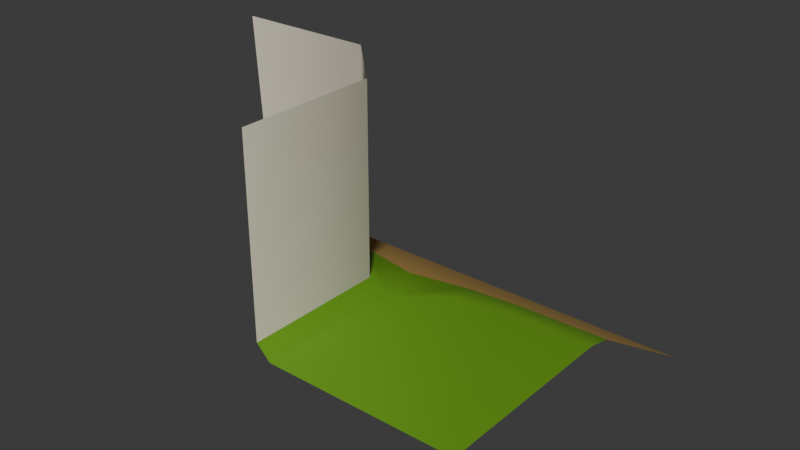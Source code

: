 # Source: wfc_module_12.blend  (saved by Blender 5.0.118; exported with 4.5.12 LTS)
import bpy
from mathutils import Matrix  # noqa: F401  (used for matrix-valued properties, if any)

bpy.ops.wm.read_factory_settings(use_empty=True)
scene = bpy.context.scene
scene.name = 'Scene'

# ---- collections
col_collection = bpy.data.collections.new('Collection'); scene.collection.children.link(col_collection)

# ---- materials (node trees are filled in below, after node groups)
mat_grass = bpy.data.materials.new('Grass')
mat_grass.alpha_threshold = 0.0
mat_grass.use_backface_culling_lightprobe_volume = False
mat_grass.use_transparent_shadow = False
mat_grass.diffuse_color = (0.3872, 0.8, 0.07944, 1.0)
mat_grass.line_color = (0.0, 0.0, 0.0, 1.0)
mat_rock = bpy.data.materials.new('Rock')
mat_rock.use_backface_culling_lightprobe_volume = False
mat_rock.use_transparent_shadow = False
mat_beach = bpy.data.materials.new('Beach')
mat_beach.use_backface_culling_lightprobe_volume = False
mat_beach.use_transparent_shadow = False
mat_beach.diffuse_color = (1.0, 0.834, 0.1625, 1.0)

# ---- node groups
ng_auto_smooth = bpy.data.node_groups.new('Auto Smooth', 'GeometryNodeTree')
_s = ng_auto_smooth.interface.new_socket(name='Geometry', in_out='OUTPUT', socket_type='NodeSocketGeometry')
_s = ng_auto_smooth.interface.new_socket(name='Geometry', in_out='INPUT', socket_type='NodeSocketGeometry')
_s = ng_auto_smooth.interface.new_socket(name='Angle', in_out='INPUT', socket_type='NodeSocketFloat')
_s.subtype = 'ANGLE'
_s.min_value = 0.0
_s.max_value = 3.142
ng_auto_smooth.is_modifier = True
_N = ng_auto_smooth.nodes; _L = ng_auto_smooth.links
n0 = _N.new('NodeGroupOutput'); n0.name = 'Group Output'; n0.location = (480, -100)
n1 = _N.new('NodeGroupInput'); n1.name = 'Group Input'; n1.location = (-420, -300)
n2 = _N.new('NodeGroupInput'); n2.name = 'Group Input.001'; n2.location = (-60, -100)
n3 = _N.new('GeometryNodeSetShadeSmooth'); n3.name = 'Set Shade Smooth'; n3.location = (120, -100)
n3.domain = 'EDGE'
n4 = _N.new('GeometryNodeSetShadeSmooth'); n4.name = 'Set Shade Smooth.001'; n4.location = (300, -100)
n5 = _N.new('GeometryNodeInputMeshEdgeAngle'); n5.name = 'Edge Angle'; n5.location = (-420, -220)
n6 = _N.new('GeometryNodeInputEdgeSmooth'); n6.name = 'Is Edge Smooth'; n6.location = (-60, -160)
n7 = _N.new('GeometryNodeInputShadeSmooth'); n7.name = 'Is Face Smooth'; n7.location = (-240, -340)
n8 = _N.new('FunctionNodeBooleanMath'); n8.name = 'Boolean Math'; n8.location = (-60, -220)
n9 = _N.new('FunctionNodeCompare'); n9.name = 'Compare'; n9.location = (-240, -180)
n9.operation = 'LESS_EQUAL'
_L.new(n5.outputs[0], n9.inputs[0])
_L.new(n4.outputs[0], n0.inputs[0])
_L.new(n1.outputs[1], n9.inputs[1])
_L.new(n9.outputs[0], n8.inputs[0])
_L.new(n7.outputs[0], n8.inputs[1])
_L.new(n2.outputs[0], n3.inputs[0])
_L.new(n6.outputs[0], n3.inputs[1])
_L.new(n3.outputs[0], n4.inputs[0])
_L.new(n8.outputs[0], n3.inputs[2])
n0.is_active_output = True

# ---- material node trees
mat_grass.use_nodes = True; mat_grass.node_tree.nodes.clear()
_N = mat_grass.node_tree.nodes; _L = mat_grass.node_tree.links
n0 = _N.new('ShaderNodeOutputMaterial'); n0.name = 'Material Output'; n0.location = (300, 300)
n1 = _N.new('ShaderNodeBsdfPrincipled'); n1.name = 'Principled BSDF'; n1.location = (10, 300)
n1.distribution = 'GGX'
n1.subsurface_method = 'BURLEY'
n1.inputs[0].default_value = (0.1441, 0.3506, 0.01757, 1.0)
n1.inputs[2].default_value = 0.4
n1.inputs[3].default_value = 1.45
n1.inputs[27].default_value = (0.0, 0.0, 0.0, 1.0)
n1.inputs[28].default_value = 1.0
_L.new(n1.outputs[0], n0.inputs[0])
n0.is_active_output = True
mat_rock.use_nodes = True; mat_rock.node_tree.nodes.clear()
_N = mat_rock.node_tree.nodes; _L = mat_rock.node_tree.links
n0 = _N.new('ShaderNodeOutputMaterial'); n0.name = 'Material Output'; n0.location = (300, 300)
n1 = _N.new('ShaderNodeBsdfPrincipled'); n1.name = 'Principled BSDF'; n1.location = (10, 300)
n1.distribution = 'GGX'
n1.subsurface_method = 'BURLEY'
n1.inputs[0].default_value = (0.9114, 0.8446, 0.6618, 1.0)
n1.inputs[2].default_value = 1.0
n1.inputs[3].default_value = 1.45
n1.inputs[27].default_value = (0.0, 0.0, 0.0, 1.0)
n1.inputs[28].default_value = 1.0
_L.new(n1.outputs[0], n0.inputs[0])
n0.is_active_output = True
mat_beach.use_nodes = True; mat_beach.node_tree.nodes.clear()
_N = mat_beach.node_tree.nodes; _L = mat_beach.node_tree.links
n0 = _N.new('ShaderNodeOutputMaterial'); n0.name = 'Material Output'; n0.location = (300, 300)
n1 = _N.new('ShaderNodeBsdfPrincipled'); n1.name = 'Principled BSDF'; n1.location = (10, 300)
n1.distribution = 'GGX'
n1.subsurface_method = 'BURLEY'
n1.inputs[0].default_value = (0.4109, 0.251, 0.06277, 1.0)
n1.inputs[2].default_value = 1.0
n1.inputs[3].default_value = 1.45
n1.inputs[27].default_value = (0.0, 0.0, 0.0, 1.0)
n1.inputs[28].default_value = 1.0
_L.new(n1.outputs[0], n0.inputs[0])
n0.is_active_output = True

# ---- world
world_world = bpy.data.worlds.new('World'); scene.world = world_world
world_world.use_nodes = True; world_world.node_tree.nodes.clear()
_N = world_world.node_tree.nodes; _L = world_world.node_tree.links
n0 = _N.new('ShaderNodeOutputWorld'); n0.name = 'World Output'; n0.location = (200, 100)
n1 = _N.new('ShaderNodeBackground'); n1.name = 'Background'; n1.location = (-200, 100)
n1.inputs[0].default_value = (0.05088, 0.05088, 0.05088, 1.0)
_L.new(n1.outputs[0], n0.inputs[0])
n0.is_active_output = True
world_world.color = (0.05088, 0.05088, 0.05088)
world_world.sun_shadow_jitter_overblur = 0.0

# ---- meshes
me_cube_077 = bpy.data.meshes.new('Cube.077')
me_cube_077.from_pydata([(0.0, -0.5, 0.5), (0.0, -0.5, 0.03409), (-0.5, 0.02963, -0.01504), (0.03409, -0.5, 0.0), (0.0, -0.1549, 0.03409), (-0.1549, 0.0, -0.005507), (0.03089, -0.1273, -0.01504), (-0.5, 0.0, 0.5), (0.0, -0.1549, 0.5), (-0.1549, 0.0, 0.5), (0.5, -0.5, -1.49e-08), (-0.5, 0.4, -0.2538), (0.5, 0.4, -0.2538), (-0.5, 0.02963, -0.01504), (0.5, 0.02963, -0.01504), (0.5, -0.03323, 0.0), (8.641e-06, -0.01557, -0.01504), (0.2881, -0.03338, 9.313e-10), (0.1589, -0.06224, 0.0), (0.1522, 0.01345, -0.01504), (0.2839, 0.02526, -0.01504)], [], [(8, 0, 1, 4), (4, 1, 3, 6), (7, 9, 5, 2), (8, 4, 5, 9), (5, 4, 6), (16, 19, 12), (11, 5, 16, 12), (10, 15, 17), (10, 18, 6), (12, 20, 14), (19, 16, 6, 18), (13, 5, 11), (17, 18, 10), (19, 20, 12), (19, 18, 17, 20), (14, 20, 17, 15), (10, 6, 3), (6, 16, 5)])
me_cube_077.polygons.foreach_set('use_smooth', [True] * 18)
me_cube_077.polygons.foreach_set('material_index', [1, 0, 1, 1, 0, 2, 2, 0, 0, 2, 0, 2, 0, 2, 0, 0, 0, 0])
_k = set([(1, 4), (4, 5), (5, 13)])
me_cube_077.attributes.new('sharp_edge', 'BOOLEAN', 'EDGE').data.foreach_set('value', [ (min(e.vertices), max(e.vertices)) in _k for e in me_cube_077.edges])
_uv = me_cube_077.uv_layers.new(name='UVMap')
_uv.uv.foreach_set('vector', [0.5914, 0.5, 0.5914, 0.5, 0.5914, 0.5, 0.5914, 0.5, 0.5914, 0.5, 0.5914, 0.5, 0.5914, 0.5, 0.5914, 0.5, 0.5914, 0.5, 0.5914, 0.5, 0.5914, 0.5, 0.5914, 0.5, 0.5914, 0.5, 0.5914, 0.5, 0.5914, 0.5, 0.5914, 0.5, 0.5914, 0.5, 0.5914, 0.5, 0.5914, 0.5, 0.375, 0.5625, 0.375, 0.5898, 0.375, 0.5625, 0.375, 0.5312, 0.375, 0.5393, 0.375, 0.5625, 0.375, 0.5625, 0.375, 0.625, 0.375, 0.625, 0.375, 0.5977, 0.375, 0.5938, 0.375, 0.5898, 0.375, 0.5625, 0.375, 0.5938, 0.375, 0.5977, 0.375, 0.625, 0.375, 0.5898, 0.375, 0.5625, 0.375, 0.5625, 0.375, 0.5898, 0.375, 0.5, 0.375, 0.5232, 0.375, 0.5, 0.375, 0.5977, 0.375, 0.5938, 0.375, 0.5957, 0.375, 0.5898, 0.375, 0.5929, 0.375, 0.5921, 0.375, 0.5898, 0.375, 0.5898, 0.375, 0.5977, 0.375, 0.5977, 0.375, 0.625, 0.375, 0.5977, 0.375, 0.5977, 0.375, 0.625, 0.375, 0.5938, 0.375, 0.5625, 0.375, 0.5938, 0.375, 0.5625, 0.375, 0.5625, 0.375, 0.5625])
me_cube_077.materials.append(mat_grass)
me_cube_077.materials.append(mat_rock)
me_cube_077.materials.append(mat_beach)
me_cube_077.use_remesh_preserve_volume = False
me_cube_077.use_remesh_preserve_attributes = False
me_cube_077.use_mirror_vertex_groups = False
me_cube_077.update()

# ---- objects
ob_cube_064 = bpy.data.objects.new('Cube.064', me_cube_077)

# ---- transforms, parenting, visibility, modifiers, constraints
ob_cube_064.location = (0.0, 0.0, 0.0)
ob_cube_064.lock_rotations_4d = False
ob_cube_064.empty_display_type = 'ARROWS'
ob_cube_064.lineart.crease_threshold = 0.0
_m = ob_cube_064.modifiers.new('Auto Smooth', 'NODES')
_m.node_group = ng_auto_smooth
_gi = [s.identifier for s in ng_auto_smooth.interface.items_tree if s.item_type == 'SOCKET' and s.in_out == 'INPUT']
_m[_gi[1]] = 2.876  # Angle

# ---- collection membership
col_collection.objects.link(ob_cube_064)

# ---- scene / render settings (as saved in the file)
scene.frame_start = 1; scene.frame_end = 250; scene.frame_set(1)
scene.render.engine = 'BLENDER_EEVEE_NEXT'
scene.render.bake_bias = 0.0
scene.render.bake_samples = 0
scene.cycles.sampling_pattern = 'TABULATED_SOBOL'
scene.eevee.use_volume_custom_range = False
bpy.context.view_layer.update()

# ---- added for rendering (the .blend has no active camera and no usable light): camera, sun
cam_auto = bpy.data.cameras.new('AutoCamera')
cam_auto.lens = 50.0
cam_auto.sensor_width = 36.0
cam_auto.clip_end = 1000.0
ob_auto_camera = bpy.data.objects.new('AutoCamera', cam_auto)
scene.collection.objects.link(ob_auto_camera)
ob_auto_camera.location = (1.42685, -1.76223, 1.26456)
ob_auto_camera.rotation_euler = (1.09748, -7.21219e-08, 0.694738)
scene.camera = ob_auto_camera
light_auto_sun = bpy.data.lights.new('AutoSun', 'SUN')
light_auto_sun.energy = 3.0
light_auto_sun.angle = 0.0523599
ob_auto_sun = bpy.data.objects.new('AutoSun', light_auto_sun)
scene.collection.objects.link(ob_auto_sun)
ob_auto_sun.rotation_euler = (0.872665, 0.174533, 0.523599)
bpy.context.view_layer.update()
